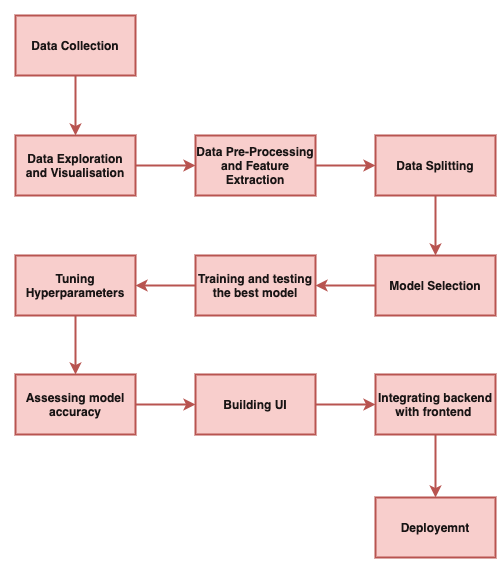

The diagram above was exported from draw.io. Its source (the exported page's mxGraphModel, read from the mxfile embedded in the PNG):
<mxGraphModel dx="1164" dy="773" grid="0" gridSize="10" guides="1" tooltips="1" connect="1" arrows="1" fold="1" page="1" pageScale="1" pageWidth="850" pageHeight="1100" math="0" shadow="0">
  <root>
    <mxCell id="0" />
    <mxCell id="1" parent="0" />
    <mxCell id="bralTFy2FeJzo0-upSnq-3" value="" style="edgeStyle=orthogonalEdgeStyle;rounded=0;orthogonalLoop=1;jettySize=auto;html=1;fillColor=#f8cecc;strokeColor=#b85450;fontStyle=1;fontSize=12;align=center;textOpacity=90;spacingTop=0;strokeWidth=2;" edge="1" parent="1" source="bralTFy2FeJzo0-upSnq-1" target="bralTFy2FeJzo0-upSnq-2">
      <mxGeometry relative="1" as="geometry" />
    </mxCell>
    <mxCell id="bralTFy2FeJzo0-upSnq-1" value="Data Collection" style="rounded=0;html=1;fillColor=#f8cecc;strokeColor=#b85450;fontStyle=1;fontSize=12;align=center;whiteSpace=wrap;textOpacity=90;spacingTop=0;strokeWidth=2;" vertex="1" parent="1">
      <mxGeometry x="170" y="200" width="120" height="60" as="geometry" />
    </mxCell>
    <mxCell id="bralTFy2FeJzo0-upSnq-5" value="" style="edgeStyle=orthogonalEdgeStyle;rounded=0;orthogonalLoop=1;jettySize=auto;html=1;fillColor=#f8cecc;strokeColor=#b85450;fontStyle=1;fontSize=12;align=center;textOpacity=90;spacingTop=0;strokeWidth=2;" edge="1" parent="1" source="bralTFy2FeJzo0-upSnq-2" target="bralTFy2FeJzo0-upSnq-4">
      <mxGeometry relative="1" as="geometry" />
    </mxCell>
    <mxCell id="bralTFy2FeJzo0-upSnq-2" value="Data Exploration and Visualisation" style="rounded=0;html=1;fillColor=#f8cecc;strokeColor=#b85450;fontStyle=1;fontSize=12;align=center;whiteSpace=wrap;textOpacity=90;spacingTop=0;strokeWidth=2;" vertex="1" parent="1">
      <mxGeometry x="170" y="320" width="120" height="60" as="geometry" />
    </mxCell>
    <mxCell id="bralTFy2FeJzo0-upSnq-7" value="" style="edgeStyle=orthogonalEdgeStyle;rounded=0;orthogonalLoop=1;jettySize=auto;html=1;fillColor=#f8cecc;strokeColor=#b85450;fontStyle=1;fontSize=12;align=center;textOpacity=90;spacingTop=0;strokeWidth=2;" edge="1" parent="1" source="bralTFy2FeJzo0-upSnq-4" target="bralTFy2FeJzo0-upSnq-6">
      <mxGeometry relative="1" as="geometry" />
    </mxCell>
    <mxCell id="bralTFy2FeJzo0-upSnq-4" value="Data Pre-Processing and Feature Extraction" style="rounded=0;html=1;fillColor=#f8cecc;strokeColor=#b85450;fontStyle=1;fontSize=12;align=center;whiteSpace=wrap;textOpacity=90;spacingTop=0;strokeWidth=2;" vertex="1" parent="1">
      <mxGeometry x="350" y="320" width="120" height="60" as="geometry" />
    </mxCell>
    <mxCell id="bralTFy2FeJzo0-upSnq-9" value="" style="edgeStyle=orthogonalEdgeStyle;rounded=0;orthogonalLoop=1;jettySize=auto;html=1;fillColor=#f8cecc;strokeColor=#b85450;fontStyle=1;fontSize=12;align=center;textOpacity=90;spacingTop=0;strokeWidth=2;" edge="1" parent="1" source="bralTFy2FeJzo0-upSnq-6" target="bralTFy2FeJzo0-upSnq-8">
      <mxGeometry relative="1" as="geometry" />
    </mxCell>
    <mxCell id="bralTFy2FeJzo0-upSnq-6" value="Data Splitting" style="rounded=0;html=1;fillColor=#f8cecc;strokeColor=#b85450;fontStyle=1;fontSize=12;align=center;whiteSpace=wrap;textOpacity=90;spacingTop=0;strokeWidth=2;" vertex="1" parent="1">
      <mxGeometry x="530" y="320" width="120" height="60" as="geometry" />
    </mxCell>
    <mxCell id="bralTFy2FeJzo0-upSnq-11" value="" style="edgeStyle=orthogonalEdgeStyle;rounded=0;orthogonalLoop=1;jettySize=auto;html=1;fillColor=#f8cecc;strokeColor=#b85450;fontStyle=1;fontSize=12;align=center;textOpacity=90;spacingTop=0;strokeWidth=2;" edge="1" parent="1" source="bralTFy2FeJzo0-upSnq-8" target="bralTFy2FeJzo0-upSnq-10">
      <mxGeometry relative="1" as="geometry" />
    </mxCell>
    <mxCell id="bralTFy2FeJzo0-upSnq-8" value="Model Selection" style="rounded=0;html=1;fillColor=#f8cecc;strokeColor=#b85450;fontStyle=1;fontSize=12;align=center;whiteSpace=wrap;textOpacity=90;spacingTop=0;strokeWidth=2;" vertex="1" parent="1">
      <mxGeometry x="530" y="440" width="120" height="60" as="geometry" />
    </mxCell>
    <mxCell id="bralTFy2FeJzo0-upSnq-13" value="" style="edgeStyle=orthogonalEdgeStyle;rounded=0;orthogonalLoop=1;jettySize=auto;html=1;fillColor=#f8cecc;strokeColor=#b85450;fontStyle=1;fontSize=12;align=center;textOpacity=90;spacingTop=0;strokeWidth=2;" edge="1" parent="1" source="bralTFy2FeJzo0-upSnq-10" target="bralTFy2FeJzo0-upSnq-12">
      <mxGeometry relative="1" as="geometry" />
    </mxCell>
    <mxCell id="bralTFy2FeJzo0-upSnq-10" value="Training and testing the best model" style="rounded=0;html=1;fillColor=#f8cecc;strokeColor=#b85450;fontStyle=1;fontSize=12;align=center;whiteSpace=wrap;textOpacity=90;spacingTop=0;strokeWidth=2;" vertex="1" parent="1">
      <mxGeometry x="350" y="440" width="120" height="60" as="geometry" />
    </mxCell>
    <mxCell id="bralTFy2FeJzo0-upSnq-15" value="" style="edgeStyle=orthogonalEdgeStyle;rounded=0;orthogonalLoop=1;jettySize=auto;html=1;fillColor=#f8cecc;strokeColor=#b85450;fontStyle=1;fontSize=12;align=center;textOpacity=90;spacingTop=0;strokeWidth=2;" edge="1" parent="1" source="bralTFy2FeJzo0-upSnq-12" target="bralTFy2FeJzo0-upSnq-14">
      <mxGeometry relative="1" as="geometry" />
    </mxCell>
    <mxCell id="bralTFy2FeJzo0-upSnq-12" value="Tuning Hyperparameters" style="rounded=0;html=1;fillColor=#f8cecc;strokeColor=#b85450;fontStyle=1;fontSize=12;align=center;whiteSpace=wrap;textOpacity=90;spacingTop=0;strokeWidth=2;" vertex="1" parent="1">
      <mxGeometry x="170" y="440" width="120" height="60" as="geometry" />
    </mxCell>
    <mxCell id="bralTFy2FeJzo0-upSnq-17" value="" style="edgeStyle=orthogonalEdgeStyle;rounded=0;orthogonalLoop=1;jettySize=auto;html=1;fillColor=#f8cecc;strokeColor=#b85450;fontStyle=1;fontSize=12;align=center;textOpacity=90;spacingTop=0;strokeWidth=2;" edge="1" parent="1" source="bralTFy2FeJzo0-upSnq-14" target="bralTFy2FeJzo0-upSnq-16">
      <mxGeometry relative="1" as="geometry" />
    </mxCell>
    <mxCell id="bralTFy2FeJzo0-upSnq-14" value="Assessing model accuracy" style="rounded=0;html=1;fillColor=#f8cecc;strokeColor=#b85450;fontStyle=1;fontSize=12;align=center;whiteSpace=wrap;textOpacity=90;spacingTop=0;strokeWidth=2;" vertex="1" parent="1">
      <mxGeometry x="170" y="559" width="120" height="60" as="geometry" />
    </mxCell>
    <mxCell id="bralTFy2FeJzo0-upSnq-19" value="" style="edgeStyle=orthogonalEdgeStyle;rounded=0;orthogonalLoop=1;jettySize=auto;html=1;fillColor=#f8cecc;strokeColor=#b85450;fontStyle=1;fontSize=12;align=center;textOpacity=90;spacingTop=0;strokeWidth=2;" edge="1" parent="1" source="bralTFy2FeJzo0-upSnq-16" target="bralTFy2FeJzo0-upSnq-18">
      <mxGeometry relative="1" as="geometry" />
    </mxCell>
    <mxCell id="bralTFy2FeJzo0-upSnq-16" value="Building UI" style="rounded=0;html=1;fillColor=#f8cecc;strokeColor=#b85450;fontStyle=1;fontSize=12;align=center;whiteSpace=wrap;textOpacity=90;spacingTop=0;strokeWidth=2;" vertex="1" parent="1">
      <mxGeometry x="350" y="559" width="120" height="60" as="geometry" />
    </mxCell>
    <mxCell id="bralTFy2FeJzo0-upSnq-21" value="" style="edgeStyle=orthogonalEdgeStyle;rounded=0;orthogonalLoop=1;jettySize=auto;html=1;fillColor=#f8cecc;strokeColor=#b85450;fontStyle=1;fontSize=12;align=center;textOpacity=90;spacingTop=0;strokeWidth=2;" edge="1" parent="1" source="bralTFy2FeJzo0-upSnq-18" target="bralTFy2FeJzo0-upSnq-20">
      <mxGeometry relative="1" as="geometry" />
    </mxCell>
    <mxCell id="bralTFy2FeJzo0-upSnq-18" value="Integrating backend with frontend&amp;nbsp;" style="rounded=0;html=1;fillColor=#f8cecc;strokeColor=#b85450;fontStyle=1;fontSize=12;align=center;whiteSpace=wrap;textOpacity=90;spacingTop=0;strokeWidth=2;" vertex="1" parent="1">
      <mxGeometry x="530" y="559" width="120" height="60" as="geometry" />
    </mxCell>
    <mxCell id="bralTFy2FeJzo0-upSnq-20" value="Deployemnt" style="rounded=0;html=1;fillColor=#f8cecc;strokeColor=#b85450;fontStyle=1;fontSize=12;align=center;whiteSpace=wrap;textOpacity=90;spacingTop=0;strokeWidth=2;" vertex="1" parent="1">
      <mxGeometry x="530" y="682" width="120" height="60" as="geometry" />
    </mxCell>
  </root>
</mxGraphModel>